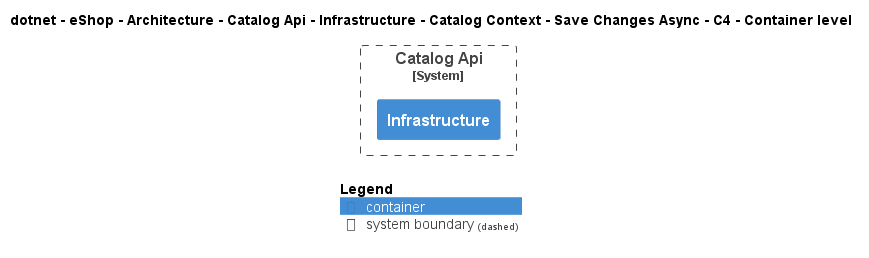

The diagram above was rendered by PlantUML. Its source (embedded in the PNG):
@startuml
!include ..\..\..\..\..\..\..\..\..\..\..\.c4s\C4_Container.puml

AddElementTag("c4interflow:lifecycle:new", $bgColor=green, $fontColor=#ffffff, $borderColor=green, $shadowing="False")
AddElementTag("c4interflow:lifecycle:changed", $bgColor=orange, $fontColor=#ffffff, $borderColor=orange, $shadowing="False")
AddElementTag("c4interflow:lifecycle:removed", $bgColor=red, $fontColor=#ffffff, $borderColor=red, $shadowing="False")

AddRelTag("c4interflow:lifecycle:new", $textColor=green, $lineColor=green)
AddRelTag("c4interflow:lifecycle:changed", $textColor=orange, $lineColor=orange)
AddRelTag("c4interflow:lifecycle:removed", $textColor=red, $lineColor=red)

SHOW_PERSON_PORTRAIT()
LAYOUT_TOP_DOWN()

skinparam linetype polyline

title dotnet - eShop - Architecture - Catalog Api - Infrastructure - Catalog Context - Save Changes Async - C4 - Container level


System_Boundary(dotnet.eShop.Architecture.SoftwareSystems.CatalogApi, "Catalog Api") {
    Container(dotnet.eShop.Architecture.SoftwareSystems.CatalogApi.Containers.Infrastructure, "Infrastructure", "", "")
}



SHOW_LEGEND()
@enduml